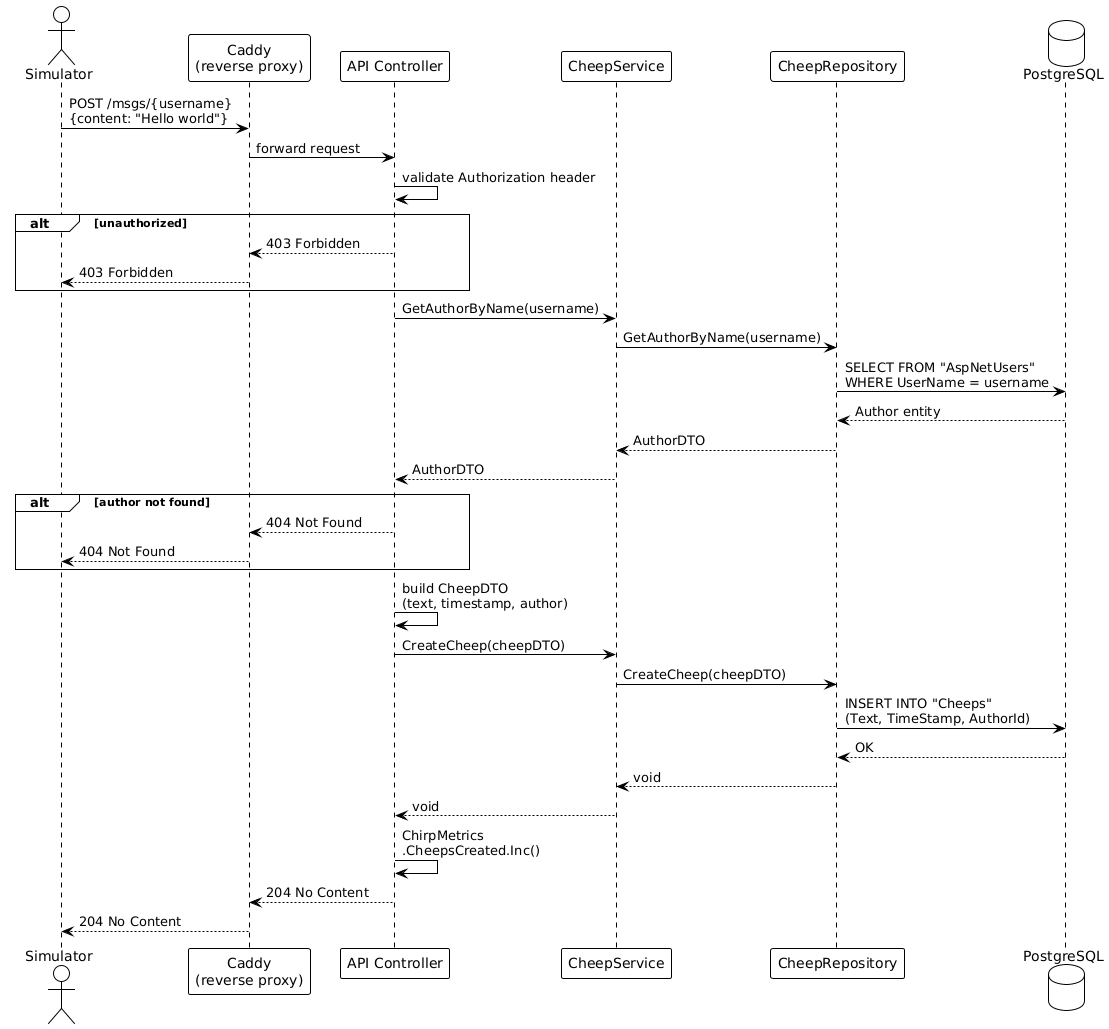

The diagram above was rendered by PlantUML. Its source (embedded in the PNG):
@startuml sequence
!theme plain

actor "Simulator" as sim
participant "Caddy\n(reverse proxy)" as caddy
participant "API Controller" as ctrl
participant "CheepService" as svc
participant "CheepRepository" as repo
database "PostgreSQL" as db

sim -> caddy : POST /msgs/{username}\n{content: "Hello world"}
caddy -> ctrl : forward request

ctrl -> ctrl : validate Authorization header

alt unauthorized
  ctrl --> caddy : 403 Forbidden
  caddy --> sim : 403 Forbidden
end

ctrl -> svc : GetAuthorByName(username)
svc -> repo : GetAuthorByName(username)
repo -> db : SELECT FROM "AspNetUsers"\nWHERE UserName = username
db --> repo : Author entity
repo --> svc : AuthorDTO
svc --> ctrl : AuthorDTO

alt author not found
  ctrl --> caddy : 404 Not Found
  caddy --> sim : 404 Not Found
end

ctrl -> ctrl : build CheepDTO\n(text, timestamp, author)
ctrl -> svc : CreateCheep(cheepDTO)
svc -> repo : CreateCheep(cheepDTO)
repo -> db : INSERT INTO "Cheeps"\n(Text, TimeStamp, AuthorId)
db --> repo : OK
repo --> svc : void
svc --> ctrl : void

ctrl -> ctrl : ChirpMetrics\n.CheepsCreated.Inc()

ctrl --> caddy : 204 No Content
caddy --> sim : 204 No Content
@enduml